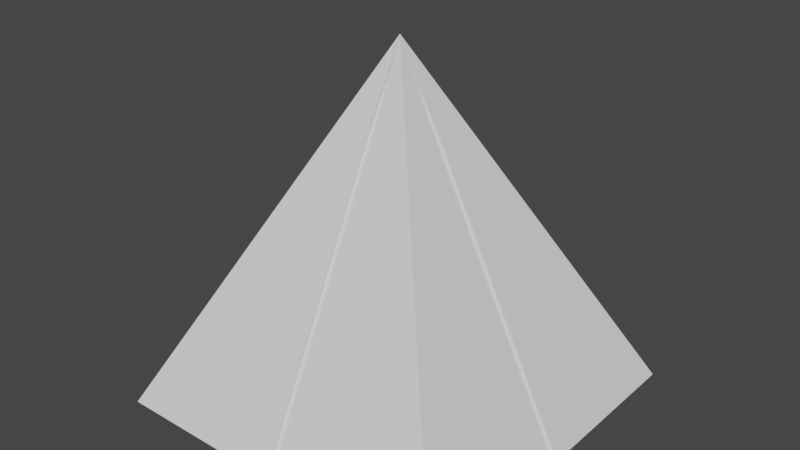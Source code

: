 # Source: PyramidHole_A1.blend  (saved by Blender 2.81.16; exported with 4.5.12 LTS)
import bpy
from mathutils import Matrix  # noqa: F401  (used for matrix-valued properties, if any)

bpy.ops.wm.read_factory_settings(use_empty=True)
scene = bpy.context.scene
scene.name = 'Scene'

# ---- collections
col_collection = bpy.data.collections.new('Collection'); scene.collection.children.link(col_collection)

# ---- world
world_world = bpy.data.worlds.new('World'); scene.world = world_world
world_world.use_nodes = True; world_world.node_tree.nodes.clear()
_N = world_world.node_tree.nodes; _L = world_world.node_tree.links
n0 = _N.new('ShaderNodeOutputWorld'); n0.name = 'World Output'; n0.location = (300, 300)
n1 = _N.new('ShaderNodeBackground'); n1.name = 'Background'; n1.location = (10, 300)
n1.inputs[0].default_value = (0.05088, 0.05088, 0.05088, 1.0)
_L.new(n1.outputs[0], n0.inputs[0])
n0.is_active_output = True
world_world.color = (0.05088, 0.05088, 0.05088)
world_world.use_sun_shadow = False
world_world.sun_shadow_jitter_overblur = 0.0

# ---- meshes
me_cube_003 = bpy.data.meshes.new('Cube.003')
me_cube_003.from_pydata([(-1.0, -1.0, -0.5), (0.0, 0.0, 1.5), (-1.0, 1.0, -0.5), (0.0, 0.0, 1.5), (1.0, -1.0, -0.5), (0.0, 0.0, 1.5), (1.0, 1.0, -0.5), (0.0, 0.0, 1.5), (-1.0, 0.5, -0.5), (0.0174, 0.9255, -0.4255), (-1.0, -0.5, -0.5), (-0.75, -0.75, 0.0), (-0.5, -0.5, 0.5), (-0.25, -0.25, 1.0), (0.0, 0.0, 1.5), (-0.0174, 0.9255, -0.4255), (0.0, 0.0, 1.5), (-0.25, 0.25, 1.0), (-0.5, 0.5, 0.5), (-0.75, 0.75, 0.0), (0.5, 1.0, -0.5), (-0.0174, -0.9255, -0.4255), (-0.5, 1.0, -0.5), (0.0, 0.0, 1.5), (0.0174, -0.9255, -0.4255), (0.0, 0.0, 1.5), (0.25, 0.25, 1.0), (0.5, 0.5, 0.5), (0.75, 0.75, 0.0), (1.0, -0.5, -0.5), (0.0174, -0.4628, -0.4255), (1.0, 0.5, -0.5), (0.0, 0.0, 1.5), (-0.0174, -0.4628, -0.4255), (0.0, 0.0, 1.5), (0.25, -0.25, 1.0), (0.5, -0.5, 0.5), (0.75, -0.75, 0.0), (-0.5, -1.0, -0.5), (0.0, 1.421e-07, 1.426), (0.5, -1.0, -0.5), (0.0, 0.0, 1.5), (0.0, 1.421e-07, 1.426), (0.0, 0.0, 1.5), (0.0, 0.0, 1.5), (0.0, 1.421e-07, 1.426), (0.0, 0.0, 1.5), (0.0, 1.421e-07, 1.426), (0.0, 1.421e-07, 1.426), (0.0, 1.421e-07, 1.426), (0.0, 0.0, 1.5), (0.0, 1.421e-07, 1.426), (0.0, 0.0, 1.5), (-0.5, 0.5, -0.5), (0.0, 1.421e-07, 1.426), (-0.5, -0.5, -0.5), (0.0, 1.421e-07, 1.426), (0.0, 1.421e-07, 1.426), (0.0, 1.421e-07, 1.426), (0.5, 0.5, -0.5), (0.0, 1.421e-07, 1.426), (0.5, -0.5, -0.5), (0.375, -0.75, 0.0), (0.0, 1.421e-07, 1.426), (-0.375, -0.75, 0.0), (0.25, -0.5, 0.5), (0.0, 1.421e-07, 1.426), (-0.25, -0.5, 0.5), (0.125, -0.25, 1.0), (0.0, 1.421e-07, 1.426), (-0.125, -0.25, 1.0), (0.75, 0.375, 0.0), (0.0, 1.421e-07, 1.426), (0.75, -0.375, 0.0), (0.5, 0.25, 0.5), (-0.0174, -0.0174, -0.4255), (0.5, -0.25, 0.5), (0.25, 0.125, 1.0), (0.0174, -0.0174, -0.4255), (0.25, -0.125, 1.0), (-0.375, 0.75, 0.0), (0.0174, 0.0174, -0.4255), (0.375, 0.75, 0.0), (-0.25, 0.5, 0.5), (-0.0174, 0.0174, -0.4255), (0.25, 0.5, 0.5), (-0.125, 0.25, 1.0), (0.0, 1.421e-07, 1.426), (0.125, 0.25, 1.0), (-0.75, -0.375, 0.0), (0.0, 1.421e-07, 1.426), (-0.75, 0.375, 0.0), (-0.5, -0.25, 0.5), (0.0, 1.421e-07, 1.426), (-0.5, 0.25, 0.5), (-0.25, -0.125, 1.0), (0.0, 1.421e-07, 1.426), (-0.25, 0.125, 1.0), (-1.0, -0.0188, -0.5), (-1.0, 0.0188, -0.5), (0.0, 0.0, 1.5), (0.0, 0.0, 1.5), (-0.0188, 1.0, -0.5), (0.0188, 1.0, -0.5), (0.0, 0.0, 1.5), (0.0, 0.0, 1.5), (1.0, 0.0188, -0.5), (1.0, -0.0188, -0.5), (0.0, 0.0, 1.5), (0.0, 0.0, 1.5), (0.0188, -1.0, -0.5), (-0.0188, -1.0, -0.5), (0.0, 0.0, 1.5), (0.0, 0.0, 1.5), (0.0, 0.0, 1.5), (0.0, 0.0, 1.5), (0.0, 0.0, 1.5), (0.0, 0.0, 1.5), (0.0, 0.0, 1.5), (0.0, 0.0, 1.5), (0.0, 0.0, 1.5), (0.0, 0.0, 1.5), (0.0, 0.0, 1.5), (0.0, 0.0, 1.5), (0.0, 0.0, 1.5), (0.0, 0.0, 1.5), (-0.5, 0.0188, -0.5), (-0.5, -0.0188, -0.5), (0.0188, 0.5, -0.5), (-0.0188, 0.5, -0.5), (0.0188, 0.0188, -0.5), (0.0188, -0.0188, -0.5), (-0.0188, -0.0188, -0.5), (-0.0188, 0.0188, -0.5), (-0.0188, -0.5, -0.5), (0.0188, -0.5, -0.5), (0.5, 0.0188, -0.5), (0.5, -0.0188, -0.5), (0.0188, -0.75, 0.0), (-0.0188, -0.75, 0.0), (0.0188, -0.5, 0.5), (-0.0188, -0.5, 0.5), (0.0188, -0.25, 1.0), (-0.0188, -0.25, 1.0), (0.75, 0.0188, 0.0), (0.75, -0.0188, 0.0), (0.5, 0.0188, 0.5), (0.5, -0.0188, 0.5), (0.25, 0.0188, 1.0), (0.25, -0.0188, 1.0), (-0.0188, 0.75, 0.0), (0.0188, 0.75, 0.0), (-0.0188, 0.5, 0.5), (0.0188, 0.5, 0.5), (-0.0188, 0.25, 1.0), (0.0188, 0.25, 1.0), (-0.75, -0.0188, 0.0), (-0.75, 0.0188, 0.0), (-0.5, -0.0188, 0.5), (-0.5, 0.0188, 0.5), (-0.25, -0.0188, 1.0), (-0.25, 0.0188, 1.0), (0.0174, 0.4628, -0.4255), (-0.0174, 0.4628, -0.4255), (-0.4628, 0.0174, -0.4255), (-0.4628, -0.0174, -0.4255), (-0.9255, -0.0174, -0.4255), (-0.9255, 0.0174, -0.4255), (0.4628, 0.0174, -0.4255), (0.4628, -0.0174, -0.4255), (0.9255, 0.0174, -0.4255), (0.9255, -0.0174, -0.4255), (0.0174, -0.6941, 0.03725), (-0.0174, -0.6941, 0.03725), (0.0174, -0.4628, 0.5), (-0.0174, -0.4628, 0.5), (0.0174, -0.2314, 0.9628), (-0.0174, -0.2314, 0.9628), (0.6941, 0.0174, 0.03725), (0.6941, -0.0174, 0.03725), (0.4628, 0.0174, 0.5), (0.4628, -0.0174, 0.5), (0.2314, 0.0174, 0.9628), (0.2314, -0.0174, 0.9628), (-0.0174, 0.6941, 0.03725), (0.0174, 0.6941, 0.03725), (-0.0174, 0.4628, 0.5), (0.0174, 0.4628, 0.5), (-0.0174, 0.2314, 0.9628), (0.0174, 0.2314, 0.9628), (-0.6941, -0.0174, 0.03725), (-0.6941, 0.0174, 0.03725), (-0.4628, -0.0174, 0.5), (-0.4628, 0.0174, 0.5), (-0.2314, -0.0174, 0.9628), (-0.2314, 0.0174, 0.9628), (0.01807, 0.9615, -0.4615), (-0.01807, 0.9615, -0.4615), (-0.01807, -0.9615, -0.4615), (0.01807, -0.9615, -0.4615), (0.01807, -0.4807, -0.4615), (-0.01807, -0.4807, -0.4615), (1.811e-10, -7.317e-10, 1.461), (1.811e-10, -7.317e-10, 1.461), (1.811e-10, -7.317e-10, 1.461), (1.811e-10, -7.317e-10, 1.461), (1.811e-10, -7.317e-10, 1.461), (1.811e-10, -7.317e-10, 1.461), (1.811e-10, -7.317e-10, 1.461), (1.811e-10, -7.317e-10, 1.461), (1.811e-10, -7.317e-10, 1.461), (1.811e-10, -7.317e-10, 1.461), (1.811e-10, -7.317e-10, 1.461), (1.811e-10, -7.317e-10, 1.461), (1.811e-10, -7.317e-10, 1.461), (1.811e-10, -7.317e-10, 1.461), (1.811e-10, -7.317e-10, 1.461), (1.811e-10, -7.317e-10, 1.461), (-0.01807, -0.01807, -0.4615), (0.01807, -0.01807, -0.4615), (0.01807, 0.01807, -0.4615), (-0.01807, 0.01807, -0.4615), (1.811e-10, -7.317e-10, 1.461), (1.811e-10, -7.317e-10, 1.461), (1.811e-10, -7.317e-10, 1.461), (1.811e-10, -7.317e-10, 1.461), (0.01807, 0.4807, -0.4615), (-0.01807, 0.4807, -0.4615), (-0.4807, 0.01807, -0.4615), (-0.4807, -0.01807, -0.4615), (-0.9615, -0.01807, -0.4615), (-0.9615, 0.01807, -0.4615), (0.4807, 0.01807, -0.4615), (0.4807, -0.01807, -0.4615), (0.9615, 0.01807, -0.4615), (0.9615, -0.01807, -0.4615), (0.01807, -0.7211, 0.01925), (-0.01807, -0.7211, 0.01925), (0.01807, -0.4807, 0.5), (-0.01807, -0.4807, 0.5), (0.01807, -0.2404, 0.9807), (-0.01807, -0.2404, 0.9807), (0.7211, 0.01807, 0.01925), (0.7211, -0.01807, 0.01925), (0.4807, 0.01807, 0.5), (0.4807, -0.01807, 0.5), (0.2404, 0.01807, 0.9807), (0.2404, -0.01807, 0.9807), (-0.01807, 0.7211, 0.01925), (0.01807, 0.7211, 0.01925), (-0.01807, 0.4807, 0.5), (0.01807, 0.4807, 0.5), (-0.01807, 0.2404, 0.9807), (0.01807, 0.2404, 0.9807), (-0.7211, -0.01807, 0.01925), (-0.7211, 0.01807, 0.01925), (-0.4807, -0.01807, 0.5), (-0.4807, 0.01807, 0.5), (-0.2404, -0.01807, 0.9807), (-0.2404, 0.01807, 0.9807)], [], [(97, 16, 3, 17), (88, 25, 7, 26), (79, 34, 5, 35), (70, 43, 1, 13), (61, 29, 4, 40), (52, 14, 1, 43), (34, 46, 41, 5), (143, 112, 43, 70), (44, 117, 121, 114), (7, 25, 44, 32), (149, 108, 34, 79), (111, 139, 64, 38), (107, 145, 73, 29), (115, 120, 122, 46), (116, 50, 124, 118), (155, 104, 25, 88), (119, 125, 52, 123), (53, 129, 133, 126), (23, 3, 16, 50), (103, 151, 82, 20), (161, 100, 16, 97), (10, 55, 38, 0), (40, 62, 138, 110), (68, 41, 113, 142), (2, 22, 53, 8), (10, 89, 156, 98), (95, 14, 101, 160), (86, 23, 105, 154), (127, 132, 134, 55), (128, 59, 136, 130), (22, 80, 150, 102), (131, 137, 61, 135), (62, 65, 140, 138), (20, 6, 31, 59), (77, 32, 109, 148), (31, 71, 144, 106), (38, 64, 11, 0), (64, 67, 12, 11), (67, 70, 13, 12), (4, 37, 62, 40), (135, 61, 40, 110), (55, 134, 111, 38), (37, 36, 65, 62), (139, 141, 67, 64), (65, 68, 142, 140), (36, 35, 68, 65), (141, 143, 70, 67), (71, 74, 146, 144), (35, 5, 41, 68), (46, 122, 113, 41), (123, 52, 43, 112), (29, 73, 37, 4), (73, 76, 36, 37), (76, 79, 35, 36), (6, 28, 71, 31), (59, 31, 106, 136), (137, 107, 29, 61), (28, 27, 74, 71), (145, 147, 76, 73), (74, 77, 148, 146), (27, 26, 77, 74), (147, 149, 79, 76), (80, 83, 152, 150), (26, 7, 32, 77), (32, 44, 114, 109), (108, 115, 46, 34), (20, 82, 28, 6), (82, 85, 27, 28), (85, 88, 26, 27), (2, 19, 80, 22), (22, 102, 129, 53), (103, 20, 59, 128), (19, 18, 83, 80), (151, 153, 85, 82), (83, 86, 154, 152), (18, 17, 86, 83), (153, 155, 88, 85), (89, 92, 158, 156), (17, 3, 23, 86), (105, 23, 50, 116), (25, 104, 117, 44), (8, 91, 19, 2), (91, 94, 18, 19), (94, 97, 17, 18), (0, 11, 89, 10), (98, 127, 55, 10), (8, 53, 126, 99), (11, 12, 92, 89), (157, 159, 94, 91), (92, 95, 160, 158), (12, 13, 95, 92), (159, 161, 97, 94), (93, 90, 87, 96), (13, 1, 14, 95), (125, 101, 14, 52), (50, 16, 100, 124), (157, 99, 167, 191), (113, 122, 72, 63), (103, 128, 162, 9), (143, 141, 175, 177), (154, 105, 58, 188), (123, 112, 66, 69), (111, 134, 33, 21), (138, 140, 174, 172), (104, 155, 189, 60), (141, 139, 173, 175), (152, 154, 188, 186), (135, 110, 24, 30), (155, 153, 187, 189), (110, 138, 172, 24), (124, 100, 42, 47), (139, 111, 21, 173), (150, 152, 186, 184), (101, 125, 45, 39), (153, 151, 185, 187), (136, 106, 170, 168), (118, 124, 47, 93), (107, 137, 169, 171), (102, 150, 184, 15), (125, 119, 90, 45), (151, 103, 9, 185), (130, 136, 168, 81), (114, 121, 96, 54), (137, 131, 78, 169), (148, 109, 48, 182), (120, 115, 51, 87), (108, 149, 183, 49), (109, 114, 54, 48), (126, 133, 84, 164), (146, 148, 182, 180), (99, 157, 91, 8), (81, 78, 75, 84), (69, 66, 63, 72), (58, 57, 56, 60), (57, 93, 96, 56), (90, 69, 72, 87), (51, 49, 48, 54), (87, 51, 54, 96), (45, 90, 93, 47), (39, 45, 47, 42), (30, 24, 21, 33), (9, 162, 163, 15), (162, 81, 84, 163), (78, 30, 33, 75), (165, 166, 167, 164), (75, 165, 164, 84), (169, 78, 81, 168), (171, 169, 168, 170), (173, 21, 24, 172), (175, 173, 172, 174), (177, 175, 174, 176), (66, 177, 176, 63), (179, 171, 170, 178), (181, 179, 178, 180), (183, 181, 180, 182), (49, 183, 182, 48), (185, 9, 15, 184), (187, 185, 184, 186), (189, 187, 186, 188), (60, 189, 188, 58), (191, 167, 166, 190), (193, 191, 190, 192), (195, 193, 192, 194), (42, 195, 194, 39), (140, 142, 176, 174), (98, 156, 190, 166), (112, 143, 177, 66), (129, 102, 15, 163), (105, 116, 57, 58), (142, 113, 63, 176), (128, 130, 81, 162), (159, 157, 191, 193), (133, 129, 163, 84), (117, 104, 60, 56), (156, 158, 192, 190), (145, 107, 171, 179), (131, 135, 30, 78), (116, 118, 93, 57), (106, 144, 178, 170), (134, 132, 75, 33), (121, 117, 56, 96), (161, 159, 193, 195), (119, 123, 69, 90), (158, 160, 194, 192), (147, 145, 179, 181), (127, 98, 166, 165), (122, 120, 87, 72), (100, 161, 195, 42), (144, 146, 180, 178), (160, 101, 39, 194), (99, 126, 164, 167), (115, 108, 49, 51), (149, 147, 181, 183), (132, 127, 165, 75), (224, 223, 222, 225), (220, 219, 218, 221), (216, 215, 214, 217), (212, 211, 210, 213), (211, 224, 225, 210), (223, 216, 217, 222), (208, 207, 206, 209), (222, 208, 209, 225), (204, 223, 224, 205), (202, 204, 205, 203), (200, 199, 198, 201), (196, 226, 227, 197), (226, 220, 221, 227), (219, 200, 201, 218), (229, 230, 231, 228), (218, 229, 228, 221), (233, 219, 220, 232), (235, 233, 232, 234), (237, 198, 199, 236), (239, 237, 236, 238), (241, 239, 238, 240), (215, 241, 240, 214), (243, 235, 234, 242), (245, 243, 242, 244), (247, 245, 244, 246), (207, 247, 246, 206), (249, 196, 197, 248), (251, 249, 248, 250), (253, 251, 250, 252), (213, 253, 252, 212), (255, 231, 230, 254), (257, 255, 254, 256), (259, 257, 256, 258), (203, 259, 258, 202)])
_uv = me_cube_003.uv_layers.new(name='UVMap')
_uv.uv.foreach_set('vector', [0.5625, 0.1875, 0.625, 0.1875, 0.625, 0.25, 0.5625, 0.25, 0.5625, 0.4375, 0.625, 0.4375, 0.625, 0.5, 0.5625, 0.5, 0.5625, 0.6875, 0.625, 0.6875, 0.625, 0.75, 0.5625, 0.75, 0.5625, 0.9375, 0.625, 0.9375, 0.625, 1.0, 0.5625, 1.0, 0.3125, 0.6875, 0.375, 0.6875, 0.375, 0.75, 0.3125, 0.75, 0.8125, 0.6875, 0.875, 0.6875, 0.875, 0.75, 0.8125, 0.75, 0.625, 0.6875, 0.6875, 0.6875, 0.6875, 0.75, 0.625, 0.75, 0.5625, 0.8844, 0.625, 0.875, 0.625, 0.875, 0.5625, 0.9375, 0.6875, 0.625, 0.6875, 0.625, 0.6875, 0.625, 0.6875, 0.625, 0.625, 0.5, 0.6875, 0.5, 0.6875, 0.5625, 0.625, 0.5625, 0.5625, 0.6344, 0.625, 0.625, 0.625, 0.625, 0.5625, 0.6875, 0.375, 0.8773, 0.4375, 0.8781, 0.4375, 0.9375, 0.375, 0.9375, 0.375, 0.6273, 0.4375, 0.6281, 0.4375, 0.6875, 0.375, 0.6875, 0.6875, 0.6875, 0.6875, 0.6875, 0.6875, 0.6875, 0.6875, 0.6875, 0.75, 0.625, 0.75, 0.625, 0.75, 0.625, 0.75, 0.625, 0.5625, 0.3844, 0.625, 0.375, 0.625, 0.375, 0.5625, 0.4375, 0.75, 0.6875, 0.75, 0.6875, 0.75, 0.6875, 0.75, 0.6875, 0.1875, 0.5625, 0.2477, 0.5625, 0.2477, 0.6227, 0.1875, 0.6227, 0.8125, 0.5, 0.875, 0.5, 0.875, 0.5625, 0.8125, 0.5625, 0.375, 0.3773, 0.4375, 0.3781, 0.4375, 0.4375, 0.375, 0.4375, 0.5625, 0.1344, 0.625, 0.125, 0.625, 0.125, 0.5625, 0.1875, 0.125, 0.6875, 0.1875, 0.6875, 0.1875, 0.75, 0.125, 0.75, 0.375, 0.8125, 0.4375, 0.8125, 0.4375, 0.8719, 0.375, 0.8727, 0.5625, 0.8125, 0.625, 0.8125, 0.625, 0.8125, 0.5625, 0.8656, 0.125, 0.5, 0.1875, 0.5, 0.1875, 0.5625, 0.125, 0.5625, 0.375, 0.0625, 0.4375, 0.0625, 0.4375, 0.1219, 0.375, 0.1227, 0.5625, 0.0625, 0.625, 0.0625, 0.625, 0.0625, 0.5625, 0.1156, 0.5625, 0.3125, 0.625, 0.3125, 0.625, 0.3125, 0.5625, 0.3656, 0.1875, 0.6273, 0.2477, 0.6273, 0.2477, 0.6875, 0.1875, 0.6875, 0.2523, 0.5625, 0.3125, 0.5625, 0.3125, 0.6227, 0.2523, 0.6227, 0.375, 0.3125, 0.4375, 0.3125, 0.4375, 0.3719, 0.375, 0.3727, 0.2523, 0.6273, 0.3125, 0.6273, 0.3125, 0.6875, 0.2523, 0.6875, 0.4375, 0.8125, 0.5, 0.8125, 0.5, 0.8703, 0.4375, 0.8719, 0.3125, 0.5, 0.375, 0.5, 0.375, 0.5625, 0.3125, 0.5625, 0.5625, 0.5625, 0.625, 0.5625, 0.625, 0.5625, 0.5625, 0.6156, 0.375, 0.5625, 0.4375, 0.5625, 0.4375, 0.6219, 0.375, 0.6227, 0.375, 0.9375, 0.4375, 0.9375, 0.4375, 1.0, 0.375, 1.0, 0.4375, 0.9375, 0.5, 0.9375, 0.5, 1.0, 0.4375, 1.0, 0.5, 0.9375, 0.5625, 0.9375, 0.5625, 1.0, 0.5, 1.0, 0.375, 0.75, 0.4375, 0.75, 0.4375, 0.8125, 0.375, 0.8125, 0.2523, 0.6875, 0.3125, 0.6875, 0.3125, 0.75, 0.2523, 0.75, 0.1875, 0.6875, 0.2477, 0.6875, 0.2477, 0.75, 0.1875, 0.75, 0.4375, 0.75, 0.5, 0.75, 0.5, 0.8125, 0.4375, 0.8125, 0.4375, 0.8781, 0.5, 0.8797, 0.5, 0.9375, 0.4375, 0.9375, 0.5, 0.8125, 0.5625, 0.8125, 0.5625, 0.8656, 0.5, 0.8703, 0.5, 0.75, 0.5625, 0.75, 0.5625, 0.8125, 0.5, 0.8125, 0.5, 0.8797, 0.5625, 0.8844, 0.5625, 0.9375, 0.5, 0.9375, 0.4375, 0.5625, 0.5, 0.5625, 0.5, 0.6203, 0.4375, 0.6219, 0.5625, 0.75, 0.625, 0.75, 0.625, 0.8125, 0.5625, 0.8125, 0.6875, 0.75, 0.6875, 0.75, 0.6875, 0.75, 0.6875, 0.75, 0.75, 0.75, 0.75, 0.75, 0.75, 0.75, 0.75, 0.75, 0.375, 0.6875, 0.4375, 0.6875, 0.4375, 0.75, 0.375, 0.75, 0.4375, 0.6875, 0.5, 0.6875, 0.5, 0.75, 0.4375, 0.75, 0.5, 0.6875, 0.5625, 0.6875, 0.5625, 0.75, 0.5, 0.75, 0.375, 0.5, 0.4375, 0.5, 0.4375, 0.5625, 0.375, 0.5625, 0.3125, 0.5625, 0.375, 0.5625, 0.375, 0.6227, 0.3125, 0.6227, 0.3125, 0.6273, 0.375, 0.6273, 0.375, 0.6875, 0.3125, 0.6875, 0.4375, 0.5, 0.5, 0.5, 0.5, 0.5625, 0.4375, 0.5625, 0.4375, 0.6281, 0.5, 0.6297, 0.5, 0.6875, 0.4375, 0.6875, 0.5, 0.5625, 0.5625, 0.5625, 0.5625, 0.6156, 0.5, 0.6203, 0.5, 0.5, 0.5625, 0.5, 0.5625, 0.5625, 0.5, 0.5625, 0.5, 0.6297, 0.5625, 0.6344, 0.5625, 0.6875, 0.5, 0.6875, 0.4375, 0.3125, 0.5, 0.3125, 0.5, 0.3703, 0.4375, 0.3719, 0.5625, 0.5, 0.625, 0.5, 0.625, 0.5625, 0.5625, 0.5625, 0.625, 0.625, 0.625, 0.625, 0.625, 0.625, 0.625, 0.625, 0.625, 0.6875, 0.625, 0.6875, 0.625, 0.6875, 0.625, 0.6875, 0.375, 0.4375, 0.4375, 0.4375, 0.4375, 0.5, 0.375, 0.5, 0.4375, 0.4375, 0.5, 0.4375, 0.5, 0.5, 0.4375, 0.5, 0.5, 0.4375, 0.5625, 0.4375, 0.5625, 0.5, 0.5, 0.5, 0.375, 0.25, 0.4375, 0.25, 0.4375, 0.3125, 0.375, 0.3125, 0.1875, 0.5, 0.2477, 0.5, 0.2477, 0.5625, 0.1875, 0.5625, 0.2523, 0.5, 0.3125, 0.5, 0.3125, 0.5625, 0.2523, 0.5625, 0.4375, 0.25, 0.5, 0.25, 0.5, 0.3125, 0.4375, 0.3125, 0.4375, 0.3781, 0.5, 0.3797, 0.5, 0.4375, 0.4375, 0.4375, 0.5, 0.3125, 0.5625, 0.3125, 0.5625, 0.3656, 0.5, 0.3703, 0.5, 0.25, 0.5625, 0.25, 0.5625, 0.3125, 0.5, 0.3125, 0.5, 0.3797, 0.5625, 0.3844, 0.5625, 0.4375, 0.5, 0.4375, 0.4375, 0.0625, 0.5, 0.0625, 0.5, 0.1203, 0.4375, 0.1219, 0.5625, 0.25, 0.625, 0.25, 0.625, 0.3125, 0.5625, 0.3125, 0.75, 0.5625, 0.75, 0.5625, 0.75, 0.5625, 0.75, 0.5625, 0.6875, 0.5625, 0.6875, 0.5625, 0.6875, 0.5625, 0.6875, 0.5625, 0.375, 0.1875, 0.4375, 0.1875, 0.4375, 0.25, 0.375, 0.25, 0.4375, 0.1875, 0.5, 0.1875, 0.5, 0.25, 0.4375, 0.25, 0.5, 0.1875, 0.5625, 0.1875, 0.5625, 0.25, 0.5, 0.25, 0.375, 0.0, 0.4375, 0.0, 0.4375, 0.0625, 0.375, 0.0625, 0.125, 0.6273, 0.1875, 0.6273, 0.1875, 0.6875, 0.125, 0.6875, 0.125, 0.5625, 0.1875, 0.5625, 0.1875, 0.6227, 0.125, 0.6227, 0.4375, 0.0, 0.5, 0.0, 0.5, 0.0625, 0.4375, 0.0625, 0.4375, 0.1281, 0.5, 0.1297, 0.5, 0.1875, 0.4375, 0.1875, 0.5, 0.0625, 0.5625, 0.0625, 0.5625, 0.1156, 0.5, 0.1203, 0.5, 0.0, 0.5625, 0.0, 0.5625, 0.0625, 0.5, 0.0625, 0.5, 0.1297, 0.5625, 0.1344, 0.5625, 0.1875, 0.5, 0.1875, 0.75, 0.625, 0.75, 0.6875, 0.6875, 0.6875, 0.6875, 0.625, 0.5625, 0.0, 0.625, 0.0, 0.625, 0.0625, 0.5625, 0.0625, 0.8125, 0.6875, 0.8125, 0.6875, 0.8125, 0.6875, 0.8125, 0.6875, 0.8125, 0.625, 0.8125, 0.625, 0.8125, 0.625, 0.8125, 0.625, 0.4375, 0.1281, 0.375, 0.1273, 0.375, 0.1273, 0.4375, 0.1281, 0.6875, 0.75, 0.6875, 0.75, 0.6875, 0.75, 0.6875, 0.75, 0.2523, 0.5, 0.2523, 0.5625, 0.2523, 0.5625, 0.2523, 0.5, 0.5625, 0.8844, 0.5, 0.8797, 0.5, 0.8797, 0.5625, 0.8844, 0.5625, 0.3656, 0.625, 0.3125, 0.625, 0.3125, 0.5625, 0.3656, 0.75, 0.75, 0.75, 0.75, 0.75, 0.75, 0.75, 0.75, 0.2477, 0.75, 0.2477, 0.6875, 0.2477, 0.6875, 0.2477, 0.75, 0.4375, 0.8719, 0.5, 0.8703, 0.5, 0.8703, 0.4375, 0.8719, 0.625, 0.375, 0.5625, 0.3844, 0.5625, 0.3844, 0.625, 0.375, 0.5, 0.8797, 0.4375, 0.8781, 0.4375, 0.8781, 0.5, 0.8797, 0.5, 0.3703, 0.5625, 0.3656, 0.5625, 0.3656, 0.5, 0.3703, 0.2523, 0.6875, 0.2523, 0.75, 0.2523, 0.75, 0.2523, 0.6875, 0.5625, 0.3844, 0.5, 0.3797, 0.5, 0.3797, 0.5625, 0.3844, 0.375, 0.8727, 0.4375, 0.8719, 0.4375, 0.8719, 0.375, 0.8727, 0.8125, 0.625, 0.8125, 0.625, 0.8125, 0.625, 0.8125, 0.625, 0.4375, 0.8781, 0.375, 0.8773, 0.375, 0.8773, 0.4375, 0.8781, 0.4375, 0.3719, 0.5, 0.3703, 0.5, 0.3703, 0.4375, 0.3719, 0.8125, 0.6875, 0.8125, 0.6875, 0.8125, 0.6875, 0.8125, 0.6875, 0.5, 0.3797, 0.4375, 0.3781, 0.4375, 0.3781, 0.5, 0.3797, 0.3125, 0.6227, 0.375, 0.6227, 0.375, 0.6227, 0.3125, 0.6227, 0.75, 0.625, 0.75, 0.625, 0.75, 0.625, 0.75, 0.625, 0.375, 0.6273, 0.3125, 0.6273, 0.3125, 0.6273, 0.375, 0.6273, 0.375, 0.3727, 0.4375, 0.3719, 0.4375, 0.3719, 0.375, 0.3727, 0.75, 0.6875, 0.75, 0.6875, 0.75, 0.6875, 0.75, 0.6875, 0.4375, 0.3781, 0.375, 0.3773, 0.375, 0.3773, 0.4375, 0.3781, 0.2523, 0.6227, 0.3125, 0.6227, 0.3125, 0.6227, 0.2523, 0.6227, 0.6875, 0.625, 0.6875, 0.625, 0.6875, 0.625, 0.6875, 0.625, 0.3125, 0.6273, 0.2523, 0.6273, 0.2523, 0.6273, 0.3125, 0.6273, 0.5625, 0.6156, 0.625, 0.5625, 0.625, 0.5625, 0.5625, 0.6156, 0.6875, 0.6875, 0.6875, 0.6875, 0.6875, 0.6875, 0.6875, 0.6875, 0.625, 0.625, 0.5625, 0.6344, 0.5625, 0.6344, 0.625, 0.625, 0.625, 0.625, 0.625, 0.625, 0.625, 0.625, 0.625, 0.625, 0.1875, 0.6227, 0.2477, 0.6227, 0.2477, 0.6227, 0.1875, 0.6227, 0.5, 0.6203, 0.5625, 0.6156, 0.5625, 0.6156, 0.5, 0.6203, 0.375, 0.1273, 0.4375, 0.1281, 0.4375, 0.1875, 0.375, 0.1875, 0.2523, 0.6227, 0.2523, 0.6273, 0.2477, 0.6273, 0.2477, 0.6227, 0.75, 0.75, 0.75, 0.75, 0.6875, 0.75, 0.6875, 0.75, 0.75, 0.5625, 0.75, 0.5625, 0.6875, 0.5625, 0.6875, 0.5625, 0.75, 0.625, 0.75, 0.625, 0.6875, 0.625, 0.6875, 0.625, 0.75, 0.6875, 0.75, 0.6875, 0.6875, 0.6875, 0.6875, 0.6875, 0.625, 0.6875, 0.625, 0.6875, 0.625, 0.625, 0.625, 0.625, 0.6875, 0.6875, 0.6875, 0.6875, 0.6875, 0.625, 0.6875, 0.625, 0.75, 0.6875, 0.75, 0.6875, 0.75, 0.625, 0.75, 0.625, 0.8125, 0.6875, 0.8125, 0.6875, 0.8125, 0.625, 0.8125, 0.625, 0.2523, 0.6875, 0.2523, 0.75, 0.2477, 0.75, 0.2477, 0.6875, 0.2523, 0.5, 0.2523, 0.5625, 0.2477, 0.5625, 0.2477, 0.5, 0.2523, 0.5625, 0.2523, 0.6227, 0.2477, 0.6227, 0.2477, 0.5625, 0.2523, 0.6273, 0.2523, 0.6875, 0.2477, 0.6875, 0.2477, 0.6273, 0.1875, 0.6273, 0.125, 0.6273, 0.125, 0.6227, 0.1875, 0.6227, 0.2477, 0.6273, 0.1875, 0.6273, 0.1875, 0.6227, 0.2477, 0.6227, 0.3125, 0.6273, 0.2523, 0.6273, 0.2523, 0.6227, 0.3125, 0.6227, 0.375, 0.6273, 0.3125, 0.6273, 0.3125, 0.6227, 0.375, 0.6227, 0.4375, 0.8781, 0.375, 0.8773, 0.375, 0.8727, 0.4375, 0.8719, 0.5, 0.8797, 0.4375, 0.8781, 0.4375, 0.8719, 0.5, 0.8703, 0.5625, 0.8844, 0.5, 0.8797, 0.5, 0.8703, 0.5625, 0.8656, 0.625, 0.875, 0.5625, 0.8844, 0.5625, 0.8656, 0.625, 0.8125, 0.4375, 0.6281, 0.375, 0.6273, 0.375, 0.6227, 0.4375, 0.6219, 0.5, 0.6297, 0.4375, 0.6281, 0.4375, 0.6219, 0.5, 0.6203, 0.5625, 0.6344, 0.5, 0.6297, 0.5, 0.6203, 0.5625, 0.6156, 0.625, 0.625, 0.5625, 0.6344, 0.5625, 0.6156, 0.625, 0.5625, 0.4375, 0.3781, 0.375, 0.3773, 0.375, 0.3727, 0.4375, 0.3719, 0.5, 0.3797, 0.4375, 0.3781, 0.4375, 0.3719, 0.5, 0.3703, 0.5625, 0.3844, 0.5, 0.3797, 0.5, 0.3703, 0.5625, 0.3656, 0.625, 0.375, 0.5625, 0.3844, 0.5625, 0.3656, 0.625, 0.3125, 0.4375, 0.1281, 0.375, 0.1273, 0.375, 0.1227, 0.4375, 0.1219, 0.5, 0.1297, 0.4375, 0.1281, 0.4375, 0.1219, 0.5, 0.1203, 0.5625, 0.1344, 0.5, 0.1297, 0.5, 0.1203, 0.5625, 0.1156, 0.625, 0.125, 0.5625, 0.1344, 0.5625, 0.1156, 0.625, 0.0625, 0.5, 0.8703, 0.5625, 0.8656, 0.5625, 0.8656, 0.5, 0.8703, 0.375, 0.1227, 0.4375, 0.1219, 0.4375, 0.1219, 0.375, 0.1227, 0.625, 0.875, 0.5625, 0.8844, 0.5625, 0.8844, 0.625, 0.875, 0.2477, 0.5625, 0.2477, 0.5, 0.2477, 0.5, 0.2477, 0.5625, 0.75, 0.5625, 0.75, 0.5625, 0.75, 0.5625, 0.75, 0.5625, 0.5625, 0.8656, 0.625, 0.8125, 0.625, 0.8125, 0.5625, 0.8656, 0.2523, 0.5625, 0.2523, 0.6227, 0.2523, 0.6227, 0.2523, 0.5625, 0.5, 0.1297, 0.4375, 0.1281, 0.4375, 0.1281, 0.5, 0.1297, 0.2477, 0.6227, 0.2477, 0.5625, 0.2477, 0.5625, 0.2477, 0.6227, 0.6875, 0.5625, 0.6875, 0.5625, 0.6875, 0.5625, 0.6875, 0.5625, 0.4375, 0.1219, 0.5, 0.1203, 0.5, 0.1203, 0.4375, 0.1219, 0.4375, 0.6281, 0.375, 0.6273, 0.375, 0.6273, 0.4375, 0.6281, 0.2523, 0.6273, 0.2523, 0.6875, 0.2523, 0.6875, 0.2523, 0.6273, 0.75, 0.625, 0.75, 0.625, 0.75, 0.625, 0.75, 0.625, 0.375, 0.6227, 0.4375, 0.6219, 0.4375, 0.6219, 0.375, 0.6227, 0.2477, 0.6875, 0.2477, 0.6273, 0.2477, 0.6273, 0.2477, 0.6875, 0.6875, 0.625, 0.6875, 0.625, 0.6875, 0.625, 0.6875, 0.625, 0.5625, 0.1344, 0.5, 0.1297, 0.5, 0.1297, 0.5625, 0.1344, 0.75, 0.6875, 0.75, 0.6875, 0.75, 0.6875, 0.75, 0.6875, 0.5, 0.1203, 0.5625, 0.1156, 0.5625, 0.1156, 0.5, 0.1203, 0.5, 0.6297, 0.4375, 0.6281, 0.4375, 0.6281, 0.5, 0.6297, 0.1875, 0.6273, 0.125, 0.6273, 0.125, 0.6273, 0.1875, 0.6273, 0.6875, 0.6875, 0.6875, 0.6875, 0.6875, 0.6875, 0.6875, 0.6875, 0.625, 0.125, 0.5625, 0.1344, 0.5625, 0.1344, 0.625, 0.125, 0.4375, 0.6219, 0.5, 0.6203, 0.5, 0.6203, 0.4375, 0.6219, 0.5625, 0.1156, 0.625, 0.0625, 0.625, 0.0625, 0.5625, 0.1156, 0.125, 0.6227, 0.1875, 0.6227, 0.1875, 0.6227, 0.125, 0.6227, 0.625, 0.6875, 0.625, 0.6875, 0.625, 0.6875, 0.625, 0.6875, 0.5625, 0.6344, 0.5, 0.6297, 0.5, 0.6297, 0.5625, 0.6344, 0.2477, 0.6273, 0.1875, 0.6273, 0.1875, 0.6273, 0.2477, 0.6273, 0.75, 0.625, 0.75, 0.6875, 0.6875, 0.6875, 0.6875, 0.625, 0.2523, 0.6227, 0.2523, 0.6273, 0.2477, 0.6273, 0.2477, 0.6227, 0.75, 0.75, 0.75, 0.75, 0.6875, 0.75, 0.6875, 0.75, 0.75, 0.5625, 0.75, 0.5625, 0.6875, 0.5625, 0.6875, 0.5625, 0.75, 0.625, 0.75, 0.625, 0.6875, 0.625, 0.6875, 0.625, 0.75, 0.6875, 0.75, 0.6875, 0.6875, 0.6875, 0.6875, 0.6875, 0.625, 0.6875, 0.625, 0.6875, 0.625, 0.625, 0.625, 0.625, 0.6875, 0.6875, 0.6875, 0.6875, 0.6875, 0.625, 0.6875, 0.625, 0.75, 0.6875, 0.75, 0.6875, 0.75, 0.625, 0.75, 0.625, 0.8125, 0.6875, 0.8125, 0.6875, 0.8125, 0.625, 0.8125, 0.625, 0.2523, 0.6875, 0.2523, 0.75, 0.2477, 0.75, 0.2477, 0.6875, 0.2523, 0.5, 0.2523, 0.5625, 0.2477, 0.5625, 0.2477, 0.5, 0.2523, 0.5625, 0.2523, 0.6227, 0.2477, 0.6227, 0.2477, 0.5625, 0.2523, 0.6273, 0.2523, 0.6875, 0.2477, 0.6875, 0.2477, 0.6273, 0.1875, 0.6273, 0.125, 0.6273, 0.125, 0.6227, 0.1875, 0.6227, 0.2477, 0.6273, 0.1875, 0.6273, 0.1875, 0.6227, 0.2477, 0.6227, 0.3125, 0.6273, 0.2523, 0.6273, 0.2523, 0.6227, 0.3125, 0.6227, 0.375, 0.6273, 0.3125, 0.6273, 0.3125, 0.6227, 0.375, 0.6227, 0.4375, 0.8781, 0.375, 0.8773, 0.375, 0.8727, 0.4375, 0.8719, 0.5, 0.8797, 0.4375, 0.8781, 0.4375, 0.8719, 0.5, 0.8703, 0.5625, 0.8844, 0.5, 0.8797, 0.5, 0.8703, 0.5625, 0.8656, 0.625, 0.875, 0.5625, 0.8844, 0.5625, 0.8656, 0.625, 0.8125, 0.4375, 0.6281, 0.375, 0.6273, 0.375, 0.6227, 0.4375, 0.6219, 0.5, 0.6297, 0.4375, 0.6281, 0.4375, 0.6219, 0.5, 0.6203, 0.5625, 0.6344, 0.5, 0.6297, 0.5, 0.6203, 0.5625, 0.6156, 0.625, 0.625, 0.5625, 0.6344, 0.5625, 0.6156, 0.625, 0.5625, 0.4375, 0.3781, 0.375, 0.3773, 0.375, 0.3727, 0.4375, 0.3719, 0.5, 0.3797, 0.4375, 0.3781, 0.4375, 0.3719, 0.5, 0.3703, 0.5625, 0.3844, 0.5, 0.3797, 0.5, 0.3703, 0.5625, 0.3656, 0.625, 0.375, 0.5625, 0.3844, 0.5625, 0.3656, 0.625, 0.3125, 0.4375, 0.1281, 0.375, 0.1273, 0.375, 0.1227, 0.4375, 0.1219, 0.5, 0.1297, 0.4375, 0.1281, 0.4375, 0.1219, 0.5, 0.1203, 0.5625, 0.1344, 0.5, 0.1297, 0.5, 0.1203, 0.5625, 0.1156, 0.625, 0.125, 0.5625, 0.1344, 0.5625, 0.1156, 0.625, 0.0625])
me_cube_003.materials.append(None)
me_cube_003.use_remesh_fix_poles = True
me_cube_003.use_remesh_preserve_attributes = False
me_cube_003.use_mirror_vertex_groups = False
me_cube_003.update()

# ---- objects
ob_player_pyramid_001 = bpy.data.objects.new('player_pyramid.001', me_cube_003)

# ---- transforms, parenting, visibility, modifiers, constraints
ob_player_pyramid_001.location = (0.0, 0.1688, 0.0)
ob_player_pyramid_001.lineart.crease_threshold = 0.0

# ---- collection membership
col_collection.objects.link(ob_player_pyramid_001)

# ---- scene / render settings (as saved in the file)
scene.frame_start = 1; scene.frame_end = 250; scene.frame_set(1)
scene.render.engine = 'BLENDER_EEVEE_NEXT'
scene.cycles.use_denoising = False
scene.cycles.samples = 128
scene.cycles.sampling_pattern = 'TABULATED_SOBOL'
scene.cycles.use_adaptive_sampling = False
scene.cycles.use_light_tree = False
scene.view_settings.view_transform = 'Filmic'
bpy.context.view_layer.update()

# ---- added for rendering (the .blend has no active camera and no usable light): camera, sun
cam_auto = bpy.data.cameras.new('AutoCamera')
cam_auto.lens = 50.0
cam_auto.sensor_width = 36.0
cam_auto.clip_end = 1000.0
ob_auto_camera = bpy.data.objects.new('AutoCamera', cam_auto)
scene.collection.objects.link(ob_auto_camera)
ob_auto_camera.location = (3.20507, -3.6773, 3.06406)
ob_auto_camera.rotation_euler = (1.09748, -7.21219e-08, 0.694738)
scene.camera = ob_auto_camera
light_auto_sun = bpy.data.lights.new('AutoSun', 'SUN')
light_auto_sun.energy = 3.0
light_auto_sun.angle = 0.0523599
ob_auto_sun = bpy.data.objects.new('AutoSun', light_auto_sun)
scene.collection.objects.link(ob_auto_sun)
ob_auto_sun.rotation_euler = (0.872665, 0.174533, 0.523599)
bpy.context.view_layer.update()

